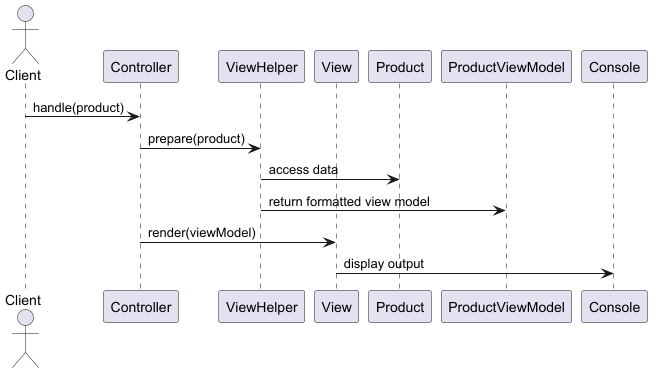

The diagram above was rendered by PlantUML. Its source (embedded in the PNG):
@startuml
actor Client
participant Controller
participant ViewHelper
participant View
participant Product
participant ProductViewModel

Client -> Controller : handle(product)
Controller -> ViewHelper : prepare(product)
ViewHelper -> Product : access data
ViewHelper -> ProductViewModel : return formatted view model
Controller -> View : render(viewModel)
View -> Console : display output
@enduml